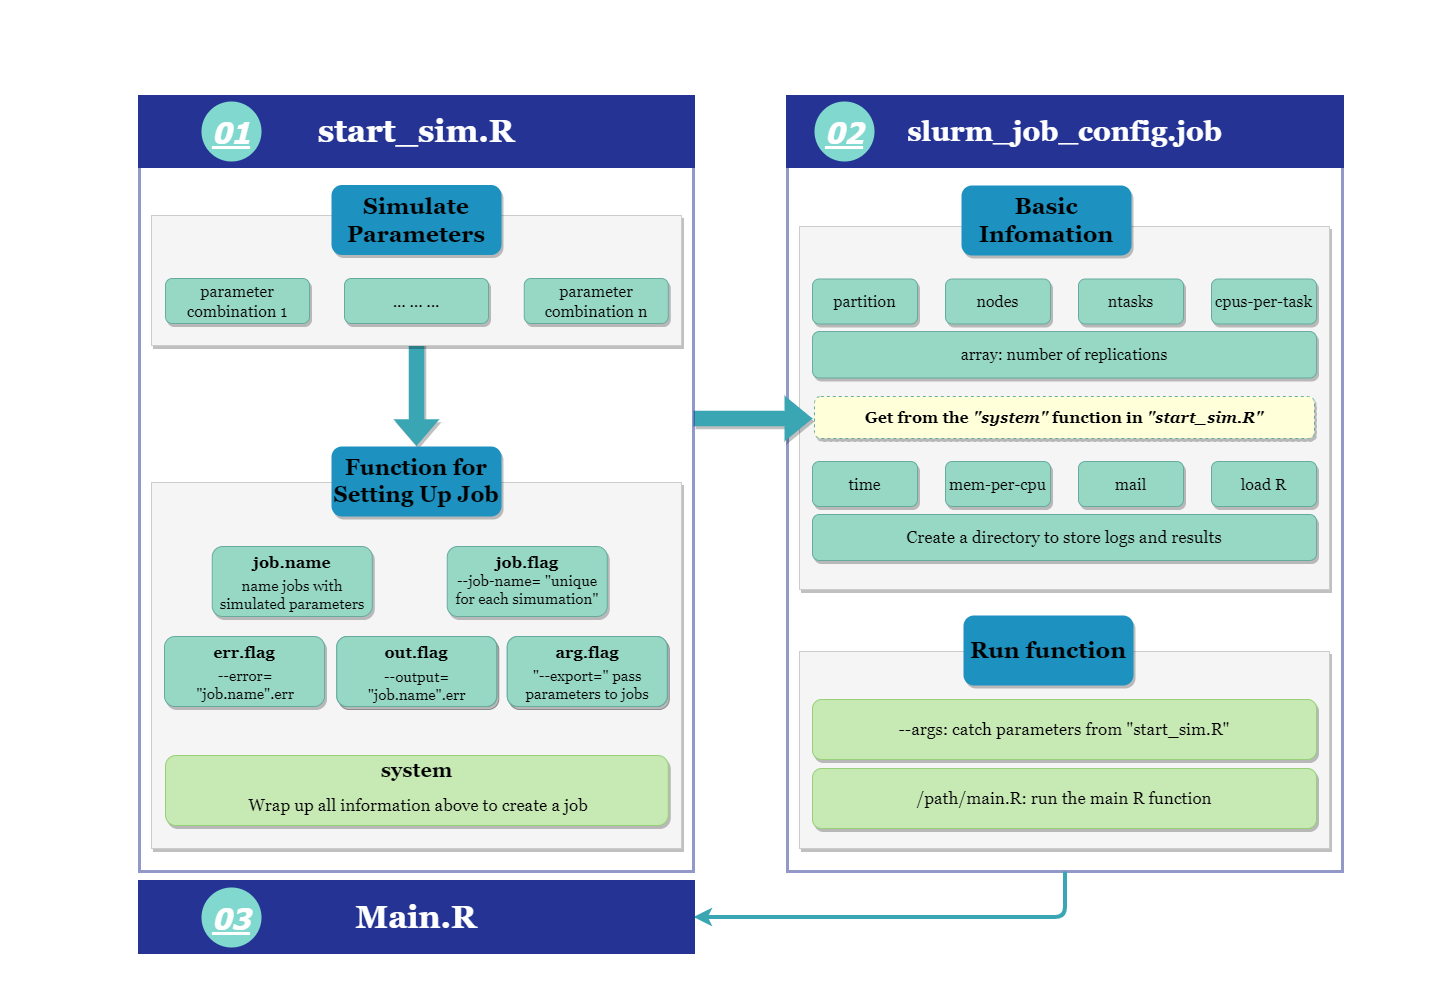

The diagram above was exported from draw.io. Its source (the exported page's mxGraphModel, read from the mxfile embedded in the PNG):
<mxGraphModel dx="1422" dy="762" grid="0" gridSize="10" guides="1" tooltips="1" connect="1" arrows="1" fold="1" page="1" pageScale="1" pageWidth="827" pageHeight="1169" background="none" math="0" shadow="0">
  <root>
    <mxCell id="0" />
    <mxCell id="1" parent="0" />
    <mxCell id="63" value="" style="swimlane;shadow=0;strokeColor=none;fillColor=none;align=center;startSize=0;collapsible=0;noLabel=1;strokeWidth=0;fontSize=16;spacingBottom=6;rounded=0;labelBackgroundColor=none;fontColor=none;swimlaneFillColor=none;verticalAlign=middle;" parent="1" vertex="1">
      <mxGeometry x="132" y="63" width="1456" height="983" as="geometry" />
    </mxCell>
    <mxCell id="E5vqO48kc0j2zjOZua-h-296" value="" style="swimlane;shadow=0;labelBackgroundColor=#007FFF;strokeColor=#253494;fillColor=#97D8C4;gradientColor=none;fontColor=#000000;align=right;collapsible=0;startSize=0;strokeWidth=3;whiteSpace=wrap;fontStyle=0;fontSize=19;opacity=50;" parent="63" vertex="1">
      <mxGeometry x="787" y="134" width="555" height="737" as="geometry" />
    </mxCell>
    <mxCell id="E5vqO48kc0j2zjOZua-h-737" value="" style="rounded=0;whiteSpace=wrap;html=1;shadow=1;glass=0;labelBorderColor=default;sketch=0;fontFamily=Georgia;fontSize=22;fontColor=#333333;strokeColor=#CCCCCC;strokeWidth=0;fillColor=#f5f5f5;gradientDirection=north;align=left;" parent="E5vqO48kc0j2zjOZua-h-296" vertex="1">
      <mxGeometry x="12" y="517" width="530" height="197" as="geometry" />
    </mxCell>
    <mxCell id="E5vqO48kc0j2zjOZua-h-705" value="" style="rounded=0;whiteSpace=wrap;html=1;shadow=1;glass=0;labelBorderColor=default;sketch=0;fontFamily=Georgia;fontSize=22;fontColor=#333333;strokeColor=#CCCCCC;strokeWidth=0;fillColor=#f5f5f5;gradientDirection=north;align=left;" parent="E5vqO48kc0j2zjOZua-h-296" vertex="1">
      <mxGeometry x="12" y="92" width="530" height="363" as="geometry" />
    </mxCell>
    <mxCell id="E5vqO48kc0j2zjOZua-h-299" value="partition" style="rounded=1;whiteSpace=wrap;html=1;fontFamily=Georgia;fontSize=16;fontColor=#000000;align=center;fillColor=#97D8C4;strokeColor=#67AB9F;shadow=1;" parent="E5vqO48kc0j2zjOZua-h-296" vertex="1">
      <mxGeometry x="25.000000000000114" y="144.5" width="105" height="45" as="geometry" />
    </mxCell>
    <mxCell id="E5vqO48kc0j2zjOZua-h-300" value="ntasks" style="rounded=1;whiteSpace=wrap;html=1;fontFamily=Georgia;fontSize=16;fontColor=#000000;align=center;fillColor=#97D8C4;strokeColor=#67AB9F;shadow=1;" parent="E5vqO48kc0j2zjOZua-h-296" vertex="1">
      <mxGeometry x="291" y="144.5" width="105" height="45" as="geometry" />
    </mxCell>
    <mxCell id="E5vqO48kc0j2zjOZua-h-301" value="nodes" style="rounded=1;whiteSpace=wrap;html=1;fontFamily=Georgia;fontSize=16;fontColor=#000000;align=center;fillColor=#97D8C4;strokeColor=#67AB9F;shadow=1;" parent="E5vqO48kc0j2zjOZua-h-296" vertex="1">
      <mxGeometry x="158" y="144.5" width="105" height="45" as="geometry" />
    </mxCell>
    <mxCell id="E5vqO48kc0j2zjOZua-h-304" value="cpus-per-task" style="rounded=1;whiteSpace=wrap;html=1;fontFamily=Georgia;fontSize=16;fontColor=#000000;align=center;fillColor=#97D8C4;strokeColor=#67AB9F;shadow=1;" parent="E5vqO48kc0j2zjOZua-h-296" vertex="1">
      <mxGeometry x="424" y="144.5" width="105" height="45" as="geometry" />
    </mxCell>
    <mxCell id="E5vqO48kc0j2zjOZua-h-305" value="mem-per-cpu" style="rounded=1;whiteSpace=wrap;html=1;fontFamily=Georgia;fontSize=16;fontColor=#000000;align=center;fillColor=#97D8C4;strokeColor=#67AB9F;shadow=1;" parent="E5vqO48kc0j2zjOZua-h-296" vertex="1">
      <mxGeometry x="158" y="327" width="105" height="45" as="geometry" />
    </mxCell>
    <mxCell id="E5vqO48kc0j2zjOZua-h-306" value="time" style="rounded=1;whiteSpace=wrap;html=1;fontFamily=Georgia;fontSize=16;fontColor=#000000;align=center;fillColor=#97D8C4;strokeColor=#67AB9F;shadow=1;" parent="E5vqO48kc0j2zjOZua-h-296" vertex="1">
      <mxGeometry x="25.000000000000114" y="327" width="105" height="45" as="geometry" />
    </mxCell>
    <mxCell id="E5vqO48kc0j2zjOZua-h-307" value="array:&amp;nbsp;number of replications" style="rounded=1;whiteSpace=wrap;html=1;fontFamily=Georgia;fontSize=16;fontColor=#000000;align=center;fillColor=#97D8C4;strokeColor=#67AB9F;shadow=1;" parent="E5vqO48kc0j2zjOZua-h-296" vertex="1">
      <mxGeometry x="25" y="197" width="504" height="46.5" as="geometry" />
    </mxCell>
    <mxCell id="E5vqO48kc0j2zjOZua-h-463" value="mail" style="rounded=1;whiteSpace=wrap;html=1;fontFamily=Georgia;fontSize=16;fontColor=#000000;align=center;fillColor=#97D8C4;strokeColor=#67AB9F;shadow=1;" parent="E5vqO48kc0j2zjOZua-h-296" vertex="1">
      <mxGeometry x="291" y="327" width="105" height="45" as="geometry" />
    </mxCell>
    <mxCell id="E5vqO48kc0j2zjOZua-h-464" value="load R" style="rounded=1;whiteSpace=wrap;html=1;fontFamily=Georgia;fontSize=16;fontColor=#000000;align=center;fillColor=#97D8C4;strokeColor=#67AB9F;shadow=1;" parent="E5vqO48kc0j2zjOZua-h-296" vertex="1">
      <mxGeometry x="424" y="327" width="105" height="45" as="geometry" />
    </mxCell>
    <mxCell id="E5vqO48kc0j2zjOZua-h-524" value="Create a directory to store logs and results" style="rounded=1;whiteSpace=wrap;html=1;fontFamily=Georgia;fontSize=17;fontColor=#000000;align=center;fillColor=#97D8C4;strokeColor=#67AB9F;shadow=1;" parent="E5vqO48kc0j2zjOZua-h-296" vertex="1">
      <mxGeometry x="25" y="380" width="504" height="46" as="geometry" />
    </mxCell>
    <mxCell id="E5vqO48kc0j2zjOZua-h-559" value="Get from the &lt;i&gt;&quot;system&quot;&lt;/i&gt; function in &lt;i&gt;&quot;start_sim.R&quot;&lt;/i&gt;" style="rounded=1;whiteSpace=wrap;html=1;fontFamily=Georgia;fontSize=16;fontColor=#000000;align=center;fillColor=#ffffd9;strokeColor=#67AB9F;dashed=1;strokeWidth=1;fontStyle=1;shadow=1;" parent="E5vqO48kc0j2zjOZua-h-296" vertex="1">
      <mxGeometry x="27" y="262" width="500" height="42" as="geometry" />
    </mxCell>
    <mxCell id="E5vqO48kc0j2zjOZua-h-564" value="&lt;span style=&quot;text-align: left; font-size: 17px;&quot;&gt;/path/main.R: run the main R function&lt;/span&gt;" style="rounded=1;whiteSpace=wrap;html=1;fontFamily=Georgia;fontSize=17;fontColor=#000000;align=center;fillColor=#c7e9b4;strokeColor=#97D077;shadow=1;" parent="E5vqO48kc0j2zjOZua-h-296" vertex="1">
      <mxGeometry x="25" y="634" width="504" height="60" as="geometry" />
    </mxCell>
    <mxCell id="E5vqO48kc0j2zjOZua-h-586" value="&lt;span style=&quot;font-size: 23px;&quot;&gt;Run function&lt;/span&gt;" style="rounded=1;whiteSpace=wrap;html=1;fontFamily=Georgia;fontSize=23;fontStyle=1;fillColor=#1d91c0;strokeColor=none;shadow=1;" parent="E5vqO48kc0j2zjOZua-h-296" vertex="1">
      <mxGeometry x="176" y="481" width="170" height="70" as="geometry" />
    </mxCell>
    <mxCell id="E5vqO48kc0j2zjOZua-h-587" value="--args: catch parameters from &quot;start_sim.R&quot;" style="rounded=1;whiteSpace=wrap;html=1;fontFamily=Georgia;fontSize=17;fontColor=#000000;align=center;fillColor=#c7e9b4;strokeColor=#97D077;shadow=1;" parent="E5vqO48kc0j2zjOZua-h-296" vertex="1">
      <mxGeometry x="25" y="565" width="504" height="60" as="geometry" />
    </mxCell>
    <mxCell id="E5vqO48kc0j2zjOZua-h-719" value="" style="shape=singleArrow;direction=west;whiteSpace=wrap;html=1;rounded=0;shadow=1;glass=0;labelBackgroundColor=none;labelBorderColor=default;sketch=0;fontFamily=Georgia;fontSize=32;fontColor=none;strokeColor=none;strokeWidth=4;fillColor=#3BA6B3;gradientDirection=west;align=left;rotation=-180;arrowWidth=0.3381642512077317;arrowSize=0.23598820058997017;" parent="63" vertex="1">
      <mxGeometry x="693" y="395" width="119" height="46" as="geometry" />
    </mxCell>
    <mxCell id="E5vqO48kc0j2zjOZua-h-713" value="" style="group;textOpacity=60;" parent="63" vertex="1" connectable="0">
      <mxGeometry x="139" y="96" width="1294" height="775" as="geometry" />
    </mxCell>
    <mxCell id="E5vqO48kc0j2zjOZua-h-558" value="" style="rounded=0;whiteSpace=wrap;html=1;shadow=0;glass=0;labelBorderColor=default;sketch=0;fontFamily=Georgia;fontSize=27;fontColor=#FFFFFF;strokeColor=#253494;fillColor=none;gradientColor=none;gradientDirection=north;align=left;strokeWidth=3;textOpacity=20;opacity=50;" parent="E5vqO48kc0j2zjOZua-h-713" vertex="1">
      <mxGeometry y="32" width="554" height="743" as="geometry" />
    </mxCell>
    <mxCell id="E5vqO48kc0j2zjOZua-h-366" value="start_sim.R" style="rounded=0;whiteSpace=wrap;html=1;fontFamily=Georgia;fontSize=32;fontStyle=1;fillColor=#253494;strokeColor=#253494;fontColor=#FFFFFF;strokeWidth=3;" parent="E5vqO48kc0j2zjOZua-h-713" vertex="1">
      <mxGeometry width="554" height="70" as="geometry" />
    </mxCell>
    <mxCell id="E5vqO48kc0j2zjOZua-h-714" value="" style="rounded=0;whiteSpace=wrap;html=1;shadow=1;glass=0;labelBorderColor=default;sketch=0;fontFamily=Georgia;fontSize=22;fontColor=#333333;strokeColor=#CCCCCC;strokeWidth=0;fillColor=#f5f5f5;gradientDirection=north;align=left;" parent="E5vqO48kc0j2zjOZua-h-713" vertex="1">
      <mxGeometry x="12" y="386" width="530" height="366" as="geometry" />
    </mxCell>
    <mxCell id="E5vqO48kc0j2zjOZua-h-718" value="" style="shape=singleArrow;direction=west;whiteSpace=wrap;html=1;rounded=0;shadow=1;glass=0;labelBackgroundColor=none;labelBorderColor=default;sketch=0;fontFamily=Georgia;fontSize=32;fontColor=none;strokeColor=none;strokeWidth=4;fillColor=#3BA6B3;gradientDirection=west;align=left;rotation=-90;arrowWidth=0.3381642512077317;arrowSize=0.23598820058997017;" parent="E5vqO48kc0j2zjOZua-h-713" vertex="1">
      <mxGeometry x="220.5" y="270" width="113" height="46" as="geometry" />
    </mxCell>
    <mxCell id="E5vqO48kc0j2zjOZua-h-405" value="&lt;span style=&quot;font-size: 23px;&quot;&gt;Basic Infomation&lt;/span&gt;" style="rounded=1;whiteSpace=wrap;html=1;fontFamily=Georgia;fontSize=23;fontStyle=1;fillColor=#1d91c0;strokeColor=none;shadow=1;" parent="E5vqO48kc0j2zjOZua-h-713" vertex="1">
      <mxGeometry x="822" y="89" width="170" height="70" as="geometry" />
    </mxCell>
    <mxCell id="E5vqO48kc0j2zjOZua-h-740" value="&lt;b&gt;&lt;i&gt;&lt;u&gt;&lt;font style=&quot;font-size: 30px&quot; color=&quot;#ffffff&quot;&gt;01&lt;/font&gt;&lt;/u&gt;&lt;/i&gt;&lt;/b&gt;" style="ellipse;whiteSpace=wrap;html=1;aspect=fixed;rounded=0;shadow=0;glass=0;labelBackgroundColor=none;labelBorderColor=none;sketch=0;fontFamily=Tahoma;fontSize=16;fontColor=none;strokeColor=none;strokeWidth=1;fillColor=#80D8CE;gradientColor=none;gradientDirection=west;align=center;spacingTop=0;spacing=5;" parent="E5vqO48kc0j2zjOZua-h-713" vertex="1">
      <mxGeometry x="62" y="5" width="60" height="60" as="geometry" />
    </mxCell>
    <mxCell id="E5vqO48kc0j2zjOZua-h-712" value="" style="rounded=0;whiteSpace=wrap;html=1;shadow=1;glass=0;labelBorderColor=default;sketch=0;fontFamily=Georgia;fontSize=22;fontColor=#333333;strokeColor=#CCCCCC;strokeWidth=0;fillColor=#f5f5f5;gradientDirection=north;align=left;" parent="63" vertex="1">
      <mxGeometry x="151" y="215" width="530" height="130" as="geometry" />
    </mxCell>
    <mxCell id="E5vqO48kc0j2zjOZua-h-369" value="&lt;span style=&quot;font-size: 16px&quot;&gt;job.name&lt;/span&gt;&lt;span style=&quot;font-size: 16px&quot;&gt;&lt;br&gt;&lt;/span&gt;" style="rounded=1;whiteSpace=wrap;html=1;fontFamily=Georgia;fontSize=21;fontStyle=1;fillColor=#97D8C4;strokeColor=#67AB9F;spacingBottom=40;shadow=1;" parent="63" vertex="1">
      <mxGeometry x="211.75" y="546" width="160" height="70" as="geometry" />
    </mxCell>
    <mxCell id="E5vqO48kc0j2zjOZua-h-363" value="&lt;span style=&quot;font-size: 23px;&quot;&gt;Simulate&lt;/span&gt;&lt;br style=&quot;font-size: 23px;&quot;&gt;&lt;span style=&quot;font-size: 23px;&quot;&gt;Parameters&lt;/span&gt;" style="rounded=1;whiteSpace=wrap;html=1;fontFamily=Georgia;fontSize=23;fontStyle=1;fillColor=#1d91c0;strokeColor=none;shadow=1;" parent="63" vertex="1">
      <mxGeometry x="331" y="184.5" width="170" height="70" as="geometry" />
    </mxCell>
    <mxCell id="E5vqO48kc0j2zjOZua-h-380" value="&lt;span style=&quot;font-size: 22px;&quot;&gt;Function for&lt;/span&gt;&lt;br style=&quot;font-size: 22px;&quot;&gt;&lt;span style=&quot;font-size: 22px;&quot;&gt;Setting Up Job&lt;/span&gt;" style="rounded=1;whiteSpace=wrap;html=1;fontFamily=Georgia;fontSize=22;fontStyle=1;fillColor=#1d91c0;strokeColor=none;shadow=1;" parent="63" vertex="1">
      <mxGeometry x="331" y="446" width="170" height="70" as="geometry" />
    </mxCell>
    <mxCell id="E5vqO48kc0j2zjOZua-h-382" value="" style="whiteSpace=wrap;html=1;rounded=1;shadow=1;fontFamily=Georgia;fontSize=21;fillColor=none;gradientDirection=north;glass=0;opacity=0;sketch=0;strokeColor=#67AB9F;" parent="63" vertex="1">
      <mxGeometry x="466.75" y="546" width="120" height="60" as="geometry" />
    </mxCell>
    <mxCell id="E5vqO48kc0j2zjOZua-h-381" value="name jobs with simulated parameters" style="rounded=1;shadow=1;glass=0;sketch=0;fontFamily=Georgia;fontSize=15;fillColor=none;gradientDirection=north;align=center;opacity=0;html=1;whiteSpace=wrap;spacingTop=0;spacing=0;strokeColor=#67AB9F;" parent="63" vertex="1">
      <mxGeometry x="216.75" y="579" width="150" height="30" as="geometry" />
    </mxCell>
    <mxCell id="E5vqO48kc0j2zjOZua-h-384" value="&lt;span style=&quot;font-size: 16px&quot;&gt;job.flag&lt;/span&gt;&lt;span style=&quot;font-size: 16px&quot;&gt;&lt;br&gt;&lt;/span&gt;" style="rounded=1;whiteSpace=wrap;html=1;fontFamily=Georgia;fontSize=21;fontStyle=1;fillColor=#97D8C4;strokeColor=#67AB9F;spacingBottom=40;shadow=1;" parent="63" vertex="1">
      <mxGeometry x="446.75" y="546" width="160" height="70" as="geometry" />
    </mxCell>
    <mxCell id="E5vqO48kc0j2zjOZua-h-385" value="--job-name= &quot;unique for each simumation&quot;" style="rounded=1;shadow=1;glass=0;sketch=0;fontFamily=Georgia;fontSize=15;fillColor=none;gradientDirection=north;align=center;opacity=0;html=1;whiteSpace=wrap;spacingTop=0;spacing=0;strokeColor=#67AB9F;" parent="63" vertex="1">
      <mxGeometry x="451.75" y="574" width="150" height="30" as="geometry" />
    </mxCell>
    <mxCell id="E5vqO48kc0j2zjOZua-h-396" value="" style="whiteSpace=wrap;html=1;rounded=1;shadow=1;fontFamily=Georgia;fontSize=21;fillColor=none;gradientDirection=north;glass=0;opacity=0;sketch=0;strokeColor=#67AB9F;" parent="63" vertex="1">
      <mxGeometry x="196.25" y="760" width="120" height="60" as="geometry" />
    </mxCell>
    <mxCell id="E5vqO48kc0j2zjOZua-h-397" value="&lt;font style=&quot;font-size: 20px&quot;&gt;system&lt;/font&gt;&lt;span style=&quot;font-size: 16px&quot;&gt;&lt;br&gt;&lt;/span&gt;" style="rounded=1;whiteSpace=wrap;html=1;fontFamily=Georgia;fontSize=21;fontStyle=1;fillColor=#c7e9b4;strokeColor=#97D077;spacingBottom=40;shadow=1;" parent="63" vertex="1">
      <mxGeometry x="165" y="755" width="502.75" height="70" as="geometry" />
    </mxCell>
    <mxCell id="E5vqO48kc0j2zjOZua-h-398" value="&lt;div style=&quot;font-size: 17px;&quot;&gt;Wrap up all information above to create a job&lt;/div&gt;" style="rounded=1;shadow=1;glass=0;sketch=0;fontFamily=Georgia;fontSize=17;fillColor=none;gradientDirection=north;align=center;opacity=0;html=1;whiteSpace=wrap;spacingTop=0;spacing=0;strokeColor=#67AB9F;" parent="63" vertex="1">
      <mxGeometry x="217.75" y="790" width="400" height="30" as="geometry" />
    </mxCell>
    <mxCell id="E5vqO48kc0j2zjOZua-h-581" value="parameter combination 1" style="rounded=1;whiteSpace=wrap;html=1;fontFamily=Georgia;fontSize=16;fontColor=#000000;align=center;fillColor=#97D8C4;strokeColor=#67AB9F;shadow=1;" parent="63" vertex="1">
      <mxGeometry x="165" y="278" width="144" height="45" as="geometry" />
    </mxCell>
    <mxCell id="E5vqO48kc0j2zjOZua-h-583" value="parameter combination n" style="rounded=1;whiteSpace=wrap;html=1;fontFamily=Georgia;fontSize=16;fontColor=#000000;align=center;fillColor=#97D8C4;strokeColor=#67AB9F;shadow=1;" parent="63" vertex="1">
      <mxGeometry x="523.75" y="278" width="144" height="45" as="geometry" />
    </mxCell>
    <mxCell id="E5vqO48kc0j2zjOZua-h-386" value="" style="whiteSpace=wrap;html=1;rounded=1;shadow=1;fontFamily=Georgia;fontSize=21;fillColor=none;gradientDirection=north;glass=0;opacity=0;sketch=0;strokeColor=#67AB9F;" parent="63" vertex="1">
      <mxGeometry x="185.25" y="641" width="120" height="60" as="geometry" />
    </mxCell>
    <mxCell id="E5vqO48kc0j2zjOZua-h-387" value="&lt;span style=&quot;font-size: 16px&quot;&gt;err.flag&lt;/span&gt;&lt;span style=&quot;font-size: 16px&quot;&gt;&lt;br&gt;&lt;/span&gt;" style="rounded=1;whiteSpace=wrap;html=1;fontFamily=Georgia;fontSize=21;fontStyle=1;fillColor=#97D8C4;strokeColor=#67AB9F;spacingBottom=40;shadow=1;" parent="63" vertex="1">
      <mxGeometry x="164" y="636" width="160" height="70" as="geometry" />
    </mxCell>
    <mxCell id="E5vqO48kc0j2zjOZua-h-388" value="--error= &quot;job.name&quot;.err" style="rounded=1;shadow=1;glass=0;sketch=0;fontFamily=Georgia;fontSize=15;fillColor=none;gradientDirection=north;align=center;opacity=0;html=1;whiteSpace=wrap;spacingTop=0;spacing=0;strokeColor=#67AB9F;" parent="63" vertex="1">
      <mxGeometry x="170.25" y="669" width="150" height="30" as="geometry" />
    </mxCell>
    <mxCell id="E5vqO48kc0j2zjOZua-h-403" value="" style="group;strokeColor=#67AB9F;rounded=1;shadow=1;" parent="63" vertex="1" connectable="0">
      <mxGeometry x="336.25" y="636" width="160" height="70" as="geometry" />
    </mxCell>
    <mxCell id="E5vqO48kc0j2zjOZua-h-389" value="" style="whiteSpace=wrap;html=1;rounded=1;shadow=1;fontFamily=Georgia;fontSize=21;fillColor=none;gradientDirection=north;glass=0;opacity=0;sketch=0;strokeColor=#67AB9F;" parent="E5vqO48kc0j2zjOZua-h-403" vertex="1">
      <mxGeometry x="20" y="5" width="120" height="60" as="geometry" />
    </mxCell>
    <mxCell id="E5vqO48kc0j2zjOZua-h-390" value="&lt;span style=&quot;font-size: 16px&quot;&gt;out.flag&lt;/span&gt;&lt;span style=&quot;font-size: 16px&quot;&gt;&lt;br&gt;&lt;/span&gt;" style="rounded=1;whiteSpace=wrap;html=1;fontFamily=Georgia;fontSize=21;fontStyle=1;fillColor=#97D8C4;strokeColor=#67AB9F;spacingBottom=40;shadow=1;" parent="E5vqO48kc0j2zjOZua-h-403" vertex="1">
      <mxGeometry width="160" height="70" as="geometry" />
    </mxCell>
    <mxCell id="E5vqO48kc0j2zjOZua-h-391" value="--output= &quot;job.name&quot;.err" style="rounded=1;shadow=1;glass=0;sketch=0;fontFamily=Georgia;fontSize=15;fillColor=none;gradientDirection=north;align=center;opacity=0;html=1;spacingTop=0;spacing=0;whiteSpace=wrap;strokeColor=#67AB9F;" parent="E5vqO48kc0j2zjOZua-h-403" vertex="1">
      <mxGeometry x="12.5" y="32" width="135" height="33" as="geometry" />
    </mxCell>
    <mxCell id="E5vqO48kc0j2zjOZua-h-404" value="" style="group;strokeColor=#67AB9F;rounded=1;shadow=1;" parent="63" vertex="1" connectable="0">
      <mxGeometry x="506.75" y="636" width="160" height="70" as="geometry" />
    </mxCell>
    <mxCell id="E5vqO48kc0j2zjOZua-h-392" value="" style="whiteSpace=wrap;html=1;rounded=1;shadow=1;fontFamily=Georgia;fontSize=21;fillColor=none;gradientDirection=north;glass=0;opacity=0;sketch=0;strokeColor=#67AB9F;" parent="E5vqO48kc0j2zjOZua-h-404" vertex="1">
      <mxGeometry x="20" y="5" width="120" height="60" as="geometry" />
    </mxCell>
    <mxCell id="E5vqO48kc0j2zjOZua-h-393" value="&lt;span style=&quot;font-size: 16px&quot;&gt;arg.flag&lt;/span&gt;&lt;span style=&quot;font-size: 16px&quot;&gt;&lt;br&gt;&lt;/span&gt;" style="rounded=1;whiteSpace=wrap;html=1;fontFamily=Georgia;fontSize=21;fontStyle=1;fillColor=#97D8C4;strokeColor=#67AB9F;spacingBottom=40;shadow=1;" parent="E5vqO48kc0j2zjOZua-h-404" vertex="1">
      <mxGeometry width="160" height="70" as="geometry" />
    </mxCell>
    <mxCell id="E5vqO48kc0j2zjOZua-h-394" value="&quot;--export=&quot; pass parameters to jobs" style="rounded=1;shadow=1;glass=0;sketch=0;fontFamily=Georgia;fontSize=15;fillColor=none;gradientDirection=north;align=center;opacity=0;html=1;whiteSpace=wrap;spacingTop=0;spacing=0;strokeColor=#67AB9F;" parent="E5vqO48kc0j2zjOZua-h-404" vertex="1">
      <mxGeometry x="5" y="33" width="150" height="30" as="geometry" />
    </mxCell>
    <mxCell id="E5vqO48kc0j2zjOZua-h-706" style="edgeStyle=orthogonalEdgeStyle;rounded=1;orthogonalLoop=1;jettySize=auto;html=1;fontFamily=Georgia;fontSize=22;fontColor=#FFFFFF;startArrow=none;startFill=0;endArrow=classic;endFill=1;strokeWidth=4;entryX=1;entryY=0.5;entryDx=0;entryDy=0;strokeColor=#3BA6B3;exitX=0.5;exitY=1;exitDx=0;exitDy=0;" parent="63" source="E5vqO48kc0j2zjOZua-h-296" target="E5vqO48kc0j2zjOZua-h-708" edge="1">
      <mxGeometry relative="1" as="geometry">
        <mxPoint x="1064" y="879" as="sourcePoint" />
        <mxPoint x="578" y="895" as="targetPoint" />
        <Array as="points">
          <mxPoint x="1065" y="917" />
        </Array>
      </mxGeometry>
    </mxCell>
    <mxCell id="E5vqO48kc0j2zjOZua-h-707" value="slurm_job_config.job" style="rounded=0;whiteSpace=wrap;html=1;fontFamily=Georgia;fontSize=28;fontStyle=1;fillColor=#253494;strokeColor=#253494;fontColor=#FFFFFF;strokeWidth=3;" parent="63" vertex="1">
      <mxGeometry x="787" y="96" width="555" height="70" as="geometry" />
    </mxCell>
    <mxCell id="E5vqO48kc0j2zjOZua-h-708" value="Main.R" style="rounded=0;whiteSpace=wrap;html=1;fontFamily=Georgia;fontSize=32;fontStyle=1;fillColor=#253494;strokeColor=#253494;fontColor=#FFFFFF;strokeWidth=3;" parent="63" vertex="1">
      <mxGeometry x="139" y="881" width="554" height="71" as="geometry" />
    </mxCell>
    <mxCell id="E5vqO48kc0j2zjOZua-h-584" value="... ... ..." style="rounded=1;whiteSpace=wrap;html=1;fontFamily=Georgia;fontSize=16;fontColor=#000000;align=center;fillColor=#97D8C4;strokeColor=#67AB9F;shadow=1;" parent="63" vertex="1">
      <mxGeometry x="344" y="278" width="144" height="45" as="geometry" />
    </mxCell>
    <mxCell id="E5vqO48kc0j2zjOZua-h-743" value="&lt;b&gt;&lt;i&gt;&lt;u&gt;&lt;font style=&quot;font-size: 30px&quot; color=&quot;#ffffff&quot;&gt;02&lt;/font&gt;&lt;/u&gt;&lt;/i&gt;&lt;/b&gt;" style="ellipse;whiteSpace=wrap;html=1;aspect=fixed;rounded=0;shadow=0;glass=0;labelBackgroundColor=none;labelBorderColor=none;sketch=0;fontFamily=Tahoma;fontSize=16;fontColor=none;strokeColor=none;strokeWidth=1;fillColor=#80D8CE;gradientColor=none;gradientDirection=west;align=center;spacingTop=0;spacing=5;" parent="63" vertex="1">
      <mxGeometry x="814" y="101" width="60" height="60" as="geometry" />
    </mxCell>
    <mxCell id="E5vqO48kc0j2zjOZua-h-799" value="&lt;b&gt;&lt;i&gt;&lt;u&gt;&lt;font style=&quot;font-size: 30px&quot; color=&quot;#ffffff&quot;&gt;03&lt;/font&gt;&lt;/u&gt;&lt;/i&gt;&lt;/b&gt;" style="ellipse;whiteSpace=wrap;html=1;aspect=fixed;rounded=0;shadow=0;glass=0;labelBackgroundColor=none;labelBorderColor=none;sketch=0;fontFamily=Tahoma;fontSize=16;fontColor=none;strokeColor=none;strokeWidth=1;fillColor=#80D8CE;gradientColor=none;gradientDirection=west;align=center;spacingTop=0;spacing=5;" parent="63" vertex="1">
      <mxGeometry x="201" y="887" width="60" height="60" as="geometry" />
    </mxCell>
  </root>
</mxGraphModel>